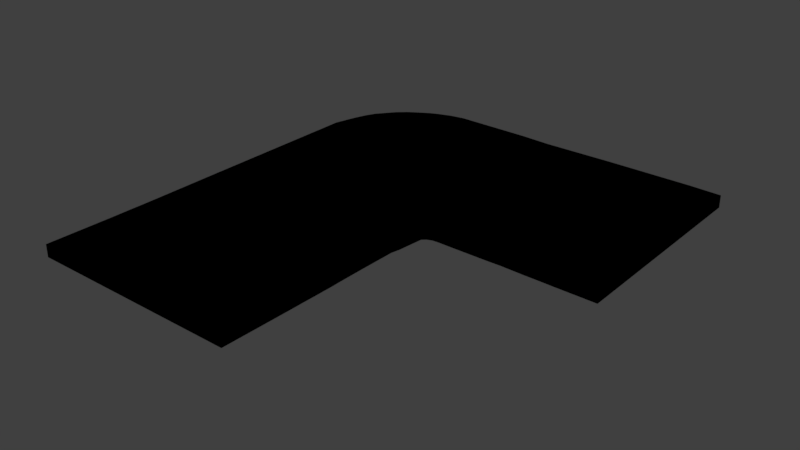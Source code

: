 # Source: WaowCurveroad.blend  (saved by Blender 4.5.91; exported with 4.5.12 LTS)
import bpy
from mathutils import Matrix  # noqa: F401  (used for matrix-valued properties, if any)

bpy.ops.wm.read_factory_settings(use_empty=True)
scene = bpy.context.scene
scene.name = 'Scene'

# ---- collections
col_1 = bpy.data.collections.new('コレクション 1'); scene.collection.children.link(col_1)

# ---- materials (node trees are filled in below, after node groups)
mat_road = bpy.data.materials.new('road')
mat_road.alpha_threshold = 0.0
mat_road.use_transparent_shadow = False
mat_road.preview_render_type = 'FLAT'
mat_road.diffuse_color = (0.64, 0.64, 0.64, 1.0)
mat_road.specular_color = (0.5, 0.5, 0.5)
mat_road.roughness = 0.5
mat_road.specular_intensity = 1.0

# ---- material node trees
mat_road.use_nodes = True; mat_road.node_tree.nodes.clear()
_N = mat_road.node_tree.nodes; _L = mat_road.node_tree.links
n0 = _N.new('NodeUndefined'); n0.name = 'Output'; n0.location = (300, 300)
n0.inputs[1].default_value = 1.0
n1 = _N.new('NodeUndefined'); n1.name = 'Texture'; n1.location = (-290, 215)
n1.inputs[0].default_value = (0.0, 0.0, 0.0)
n2 = _N.new('NodeUndefined'); n2.name = 'Material'; n2.location = (116, 324)
n2.inputs[1].default_value = (1.0, 1.0, 1.0, 1.0)
n2.inputs[2].default_value = 0.8
n2.inputs[3].default_value = (0.0, 0.0, 0.0)
_L.new(n2.outputs[0], n0.inputs[0])
_L.new(n1.outputs[1], n2.inputs[0])

# ---- world
world_world = bpy.data.worlds.new('World'); scene.world = world_world
world_world.color = (0.05088, 0.05088, 0.05088)
world_world.use_sun_shadow = False
world_world.sun_shadow_jitter_overblur = 0.0
world_world.cycles.sampling_method = 'MANUAL'

# ---- meshes
me_road_001 = bpy.data.meshes.new('road.001')
me_road_001.from_pydata([(5.16, -0.126, 2.535), (5.112, -0.126, -1.653), (-2.342, -0.1071, 6.949), (1.766, -0.1071, 6.949), (5.16, 0.1111, 2.535), (1.766, 0.13, 6.949), (-2.342, 0.13, 6.949), (5.112, 0.1111, -1.653), (1.77, 0.1111, 4.689), (-2.339, 0.1111, 4.689), (-2.339, -0.126, 4.689), (1.77, -0.126, 4.689), (1.764, 0.1111, 5.268), (-2.345, -0.126, 5.268), (1.764, -0.126, 5.268), (-2.345, 0.1111, 5.268), (-1.405, 0.1111, -1.358), (1.924, 0.1111, 2.568), (-1.405, -0.126, -1.358), (1.924, -0.126, 2.568), (-2.341, 0.1111, 5.061), (1.767, 0.1111, 5.061), (-2.341, -0.126, 5.061), (1.767, -0.126, 5.061), (1.766, 0.1111, 4.479), (-2.342, -0.126, 3.303), (1.766, -0.126, 4.479), (-2.342, 0.1111, 3.303), (1.541, 0.1111, -1.655), (3.38, 0.1111, 2.512), (1.541, -0.126, -1.678), (3.38, -0.126, 2.512), (1.761, 0.1111, 5.671), (-2.347, -0.126, 5.671), (1.761, -0.126, 5.671), (-2.347, 0.1111, 5.671), (3.124, 0.1111, 2.519), (1.047, -0.126, -1.683), (3.124, -0.126, 2.519), (0.9563, 0.1111, -1.683), (-2.342, 0.1111, 0.1379), (1.766, 0.1111, 4.254), (-2.342, -0.126, 0.1379), (1.766, -0.126, 4.254), (-2.054, 0.1111, -0.7291), (1.766, 0.1111, 4.007), (-2.054, -0.126, -0.7291), (1.766, -0.126, 4.007), (2.445, 0.1111, 2.522), (-0.4255, -0.126, -1.686), (2.445, -0.126, 2.522), (-0.5157, 0.1111, -1.686), (-1.783, 0.1111, -1.071), (1.807, 0.1111, 3.116), (-1.783, -0.126, -1.071), (1.807, -0.126, 3.116), (2.15, 0.1111, 2.521), (-1.063, -0.126, -1.542), (2.15, -0.126, 2.521), (-1.063, 0.1111, -1.542), (0.01321, 0.1111, -1.685), (2.785, 0.1111, 2.52), (0.1034, -0.126, -1.685), (2.785, -0.126, 2.52), (1.766, 0.1111, 4.158), (-2.227, -0.126, -0.3044), (1.766, -0.126, 4.158), (-2.227, 0.1111, -0.3044), (-0.7891, 0.1111, -1.636), (2.297, 0.1111, 2.521), (-0.6989, -0.126, -1.636), (2.297, -0.126, 2.521), (2.02, 0.1111, 2.529), (-1.22, -0.126, -1.47), (2.02, -0.126, 2.529), (-1.22, 0.1111, -1.47), (-1.599, 0.1111, -1.233), (1.858, 0.1111, 2.628), (-1.599, -0.126, -1.233), (1.858, -0.126, 2.628), (1.772, 0.1111, 3.29), (-1.918, -0.126, -0.9001), (1.772, -0.126, 3.29), (-1.918, 0.1111, -0.9001), (-2.144, 0.1111, -0.5443), (1.766, 0.1111, 4.083), (-2.144, -0.126, -0.5443), (1.766, -0.126, 4.083), (2.864, 0.1111, -1.677), (3.808, 0.1111, 2.523), (2.864, -0.126, -1.677), (3.808, -0.126, 2.523), (3.892, 0.1111, -1.676), (4.388, 0.1111, 2.53), (3.892, -0.126, -1.676), (4.388, -0.126, 2.53), (4.502, 0.1111, -1.676), (4.774, 0.1111, 2.532), (4.502, -0.126, -1.676), (4.774, -0.126, 2.532), (4.194, 0.1111, 2.526), (3.474, -0.126, -1.677), (4.194, -0.126, 2.526), (3.474, 0.1111, -1.677)], [], [(34, 33, 2, 3), (32, 5, 6, 35), (34, 3, 5, 32), (3, 2, 6, 5), (98, 1, 7, 96), (4, 7, 1, 0), (22, 10, 9, 20), (26, 11, 8, 24), (24, 8, 9, 27), (26, 25, 10, 11), (33, 13, 15, 35), (23, 14, 12, 21), (21, 12, 15, 20), (23, 22, 13, 14), (74, 73, 18, 19), (72, 17, 16, 75), (74, 19, 17, 72), (78, 18, 16, 76), (11, 10, 22, 23), (8, 21, 20, 9), (11, 23, 21, 8), (13, 22, 20, 15), (10, 25, 27, 9), (43, 42, 25, 26), (41, 24, 27, 40), (43, 26, 24, 41), (91, 31, 29, 89), (89, 29, 28, 88), (91, 90, 30, 31), (37, 30, 28, 39), (2, 33, 35, 6), (14, 34, 32, 12), (12, 32, 35, 15), (14, 13, 33, 34), (62, 37, 39, 60), (31, 38, 36, 29), (29, 36, 39, 28), (31, 30, 37, 38), (66, 43, 41, 64), (64, 41, 40, 67), (66, 65, 42, 43), (25, 42, 40, 27), (82, 81, 46, 47), (80, 45, 44, 83), (82, 47, 45, 80), (86, 46, 44, 84), (70, 49, 51, 68), (63, 50, 48, 61), (61, 48, 51, 60), (63, 62, 49, 50), (79, 55, 53, 77), (77, 53, 52, 76), (79, 78, 54, 55), (81, 54, 52, 83), (73, 57, 59, 75), (71, 58, 56, 69), (69, 56, 59, 68), (71, 70, 57, 58), (38, 37, 62, 63), (36, 61, 60, 39), (38, 63, 61, 36), (49, 62, 60, 51), (42, 65, 67, 40), (87, 86, 65, 66), (85, 64, 67, 84), (87, 66, 64, 85), (50, 49, 70, 71), (48, 69, 68, 51), (50, 71, 69, 48), (57, 70, 68, 59), (18, 73, 75, 16), (58, 74, 72, 56), (56, 72, 75, 59), (58, 57, 73, 74), (19, 18, 78, 79), (17, 77, 76, 16), (19, 79, 77, 17), (54, 78, 76, 52), (46, 81, 83, 44), (55, 82, 80, 53), (53, 80, 83, 52), (55, 54, 81, 82), (47, 87, 85, 45), (45, 85, 84, 44), (47, 46, 86, 87), (65, 86, 84, 67), (102, 101, 90, 91), (100, 89, 88, 103), (102, 91, 89, 100), (30, 90, 88, 28), (99, 95, 93, 97), (97, 93, 92, 96), (99, 98, 94, 95), (101, 94, 92, 103), (0, 1, 98, 99), (4, 97, 96, 7), (0, 99, 97, 4), (94, 98, 96, 92), (90, 101, 103, 88), (95, 102, 100, 93), (93, 100, 103, 92), (95, 94, 101, 102)])
me_road_001.polygons.foreach_set('use_smooth', [True] * 102)
_k = set([(0, 1), (0, 4), (0, 99), (1, 7), (1, 98), (2, 3), (2, 6), (2, 33), (3, 5), (3, 34), (4, 7), (4, 97), (5, 6), (5, 32), (6, 35), (7, 96), (8, 21), (8, 24), (9, 20), (9, 27), (10, 22), (10, 25), (11, 23), (11, 26), (12, 21), (12, 32), (13, 22), (13, 33), (14, 23), (14, 34), (15, 20), (15, 35), (16, 75), (16, 76), (17, 72), (17, 77), (18, 73), (18, 78), (19, 74), (19, 79), (24, 41), (25, 42), (26, 43), (27, 40), (28, 39), (28, 88), (29, 36), (29, 89), (30, 37), (30, 90), (31, 38), (31, 91), (36, 61), (37, 62), (38, 63), (39, 60), (40, 67), (41, 64), (42, 65), (43, 66), (44, 83), (44, 84), (45, 80), (45, 85), (46, 81), (46, 86), (47, 82), (47, 87), (48, 61), (48, 69), (49, 62), (49, 70), (50, 63), (50, 71), (51, 60), (51, 68), (52, 76), (52, 83), (53, 77), (53, 80), (54, 78), (54, 81), (55, 79), (55, 82), (56, 69), (56, 72), (57, 70), (57, 73), (58, 71), (58, 74), (59, 68), (59, 75), (64, 85), (65, 86), (66, 87), (67, 84), (88, 103), (89, 100), (90, 101), (91, 102), (92, 96), (92, 103), (93, 97), (93, 100), (94, 98), (94, 101), (95, 99), (95, 102)])
me_road_001.attributes.new('sharp_edge', 'BOOLEAN', 'EDGE').data.foreach_set('value', [ (min(e.vertices), max(e.vertices)) in _k for e in me_road_001.edges])
_uv = me_road_001.uv_layers.new(name='UVMap')
_uv.uv.foreach_set('vector', [0.9213, 0.125, 0.4606, 0.125, 0.4606, 0.0, 0.9213, 0.0, 0.0, 0.125, 0.0, 0.0, 0.4606, 0.0, 0.4606, 0.125, 0.9475, 0.125, 0.9475, 0.0, 0.9738, 0.0, 0.9738, 0.125, 0.9738, 0.9537, 0.9738, 0.4768, 1.0, 0.4768, 1.0, 0.9537, 0.9475, 0.9844, 0.9475, 1.0, 0.9213, 1.0, 0.9213, 0.9844, 0.9738, 0.4768, 0.9738, 0.0, 1.0, 0.0, 1.0, 0.4768, 0.9475, 0.375, 0.9475, 0.5, 0.9213, 0.5, 0.9213, 0.375, 0.9475, 0.625, 0.9475, 0.5, 0.9738, 0.5, 0.9738, 0.625, 0.0, 0.625, 0.0, 0.5, 0.4606, 0.5, 0.4606, 0.625, 0.9213, 0.625, 0.4606, 0.625, 0.4606, 0.5, 0.9213, 0.5, 0.9475, 0.125, 0.9475, 0.25, 0.9213, 0.25, 0.9213, 0.125, 0.9475, 0.375, 0.9475, 0.25, 0.9738, 0.25, 0.9738, 0.375, 0.0, 0.375, 0.0, 0.25, 0.4606, 0.25, 0.4606, 0.375, 0.9213, 0.375, 0.4606, 0.375, 0.4606, 0.25, 0.9213, 0.25, 0.9213, 0.7578, 0.4606, 0.7578, 0.4606, 0.75, 0.9213, 0.75, 0.0, 0.7578, 0.0, 0.75, 0.4606, 0.75, 0.4606, 0.7578, 0.9475, 0.7578, 0.9475, 0.75, 0.9738, 0.75, 0.9738, 0.7578, 0.9475, 0.7422, 0.9475, 0.75, 0.9213, 0.75, 0.9213, 0.7422, 0.9213, 0.5, 0.4606, 0.5, 0.4606, 0.375, 0.9213, 0.375, 0.0, 0.5, 0.0, 0.375, 0.4606, 0.375, 0.4606, 0.5, 0.9475, 0.5, 0.9475, 0.375, 0.9738, 0.375, 0.9738, 0.5, 0.9475, 0.25, 0.9475, 0.375, 0.9213, 0.375, 0.9213, 0.25, 0.9475, 0.5, 0.9475, 0.625, 0.9213, 0.625, 0.9213, 0.5, 0.9213, 0.6875, 0.4606, 0.6875, 0.4606, 0.625, 0.9213, 0.625, 0.0, 0.6875, 0.0, 0.625, 0.4606, 0.625, 0.4606, 0.6875, 0.9475, 0.6875, 0.9475, 0.625, 0.9738, 0.625, 0.9738, 0.6875, 0.9475, 0.9375, 0.9475, 0.875, 0.9738, 0.875, 0.9738, 0.9375, 0.0, 0.9375, 0.0, 0.875, 0.4606, 0.875, 0.4606, 0.9375, 0.9213, 0.9375, 0.4606, 0.9375, 0.4606, 0.875, 0.9213, 0.875, 0.9475, 0.8125, 0.9475, 0.875, 0.9213, 0.875, 0.9213, 0.8125, 0.9475, 0.0, 0.9475, 0.125, 0.9213, 0.125, 0.9213, 0.0, 0.9475, 0.25, 0.9475, 0.125, 0.9738, 0.125, 0.9738, 0.25, 0.0, 0.25, 0.0, 0.125, 0.4606, 0.125, 0.4606, 0.25, 0.9213, 0.25, 0.4606, 0.25, 0.4606, 0.125, 0.9213, 0.125, 0.9475, 0.7969, 0.9475, 0.8125, 0.9213, 0.8125, 0.9213, 0.7969, 0.9475, 0.875, 0.9475, 0.8125, 0.9738, 0.8125, 0.9738, 0.875, 0.0, 0.875, 0.0, 0.8125, 0.4606, 0.8125, 0.4606, 0.875, 0.9213, 0.875, 0.4606, 0.875, 0.4606, 0.8125, 0.9213, 0.8125, 0.9475, 0.7031, 0.9475, 0.6875, 0.9738, 0.6875, 0.9738, 0.7031, 0.0, 0.7031, 0.0, 0.6875, 0.4606, 0.6875, 0.4606, 0.7031, 0.9213, 0.7031, 0.4606, 0.7031, 0.4606, 0.6875, 0.9213, 0.6875, 0.9475, 0.625, 0.9475, 0.6875, 0.9213, 0.6875, 0.9213, 0.625, 0.9213, 0.7266, 0.4606, 0.7266, 0.4606, 0.7188, 0.9213, 0.7188, 0.0, 0.7266, 0.0, 0.7188, 0.4606, 0.7188, 0.4606, 0.7266, 0.9475, 0.7266, 0.9475, 0.7188, 0.9738, 0.7188, 0.9738, 0.7266, 0.9475, 0.7109, 0.9475, 0.7188, 0.9213, 0.7188, 0.9213, 0.7109, 0.9475, 0.7734, 0.9475, 0.7812, 0.9213, 0.7812, 0.9213, 0.7734, 0.9475, 0.7969, 0.9475, 0.7812, 0.9738, 0.7812, 0.9738, 0.7969, 0.0, 0.7969, 0.0, 0.7812, 0.4606, 0.7812, 0.4606, 0.7969, 0.9213, 0.7969, 0.4606, 0.7969, 0.4606, 0.7812, 0.9213, 0.7812, 0.9475, 0.7422, 0.9475, 0.7344, 0.9738, 0.7344, 0.9738, 0.7422, 0.0, 0.7422, 0.0, 0.7344, 0.4606, 0.7344, 0.4606, 0.7422, 0.9213, 0.7422, 0.4606, 0.7422, 0.4606, 0.7344, 0.9213, 0.7344, 0.9475, 0.7266, 0.9475, 0.7344, 0.9213, 0.7344, 0.9213, 0.7266, 0.9475, 0.7578, 0.9475, 0.7656, 0.9213, 0.7656, 0.9213, 0.7578, 0.9475, 0.7734, 0.9475, 0.7656, 0.9738, 0.7656, 0.9738, 0.7734, 0.0, 0.7734, 0.0, 0.7656, 0.4606, 0.7656, 0.4606, 0.7734, 0.9213, 0.7734, 0.4606, 0.7734, 0.4606, 0.7656, 0.9213, 0.7656, 0.9213, 0.8125, 0.4606, 0.8125, 0.4606, 0.7969, 0.9213, 0.7969, 0.0, 0.8125, 0.0, 0.7969, 0.4606, 0.7969, 0.4606, 0.8125, 0.9475, 0.8125, 0.9475, 0.7969, 0.9738, 0.7969, 0.9738, 0.8125, 0.9475, 0.7812, 0.9475, 0.7969, 0.9213, 0.7969, 0.9213, 0.7812, 0.9475, 0.6875, 0.9475, 0.7031, 0.9213, 0.7031, 0.9213, 0.6875, 0.9213, 0.7109, 0.4606, 0.7109, 0.4606, 0.7031, 0.9213, 0.7031, 0.0, 0.7109, 0.0, 0.7031, 0.4606, 0.7031, 0.4606, 0.7109, 0.9475, 0.7109, 0.9475, 0.7031, 0.9738, 0.7031, 0.9738, 0.7109, 0.9213, 0.7812, 0.4606, 0.7812, 0.4606, 0.7734, 0.9213, 0.7734, 0.0, 0.7812, 0.0, 0.7734, 0.4606, 0.7734, 0.4606, 0.7812, 0.9475, 0.7812, 0.9475, 0.7734, 0.9738, 0.7734, 0.9738, 0.7812, 0.9475, 0.7656, 0.9475, 0.7734, 0.9213, 0.7734, 0.9213, 0.7656, 0.9475, 0.75, 0.9475, 0.7578, 0.9213, 0.7578, 0.9213, 0.75, 0.9475, 0.7656, 0.9475, 0.7578, 0.9738, 0.7578, 0.9738, 0.7656, 0.0, 0.7656, 0.0, 0.7578, 0.4606, 0.7578, 0.4606, 0.7656, 0.9213, 0.7656, 0.4606, 0.7656, 0.4606, 0.7578, 0.9213, 0.7578, 0.9213, 0.75, 0.4606, 0.75, 0.4606, 0.7422, 0.9213, 0.7422, 0.0, 0.75, 0.0, 0.7422, 0.4606, 0.7422, 0.4606, 0.75, 0.9475, 0.75, 0.9475, 0.7422, 0.9738, 0.7422, 0.9738, 0.75, 0.9475, 0.7344, 0.9475, 0.7422, 0.9213, 0.7422, 0.9213, 0.7344, 0.9475, 0.7188, 0.9475, 0.7266, 0.9213, 0.7266, 0.9213, 0.7188, 0.9475, 0.7344, 0.9475, 0.7266, 0.9738, 0.7266, 0.9738, 0.7344, 0.0, 0.7344, 0.0, 0.7266, 0.4606, 0.7266, 0.4606, 0.7344, 0.9213, 0.7344, 0.4606, 0.7344, 0.4606, 0.7266, 0.9213, 0.7266, 0.9475, 0.7188, 0.9475, 0.7109, 0.9738, 0.7109, 0.9738, 0.7188, 0.0, 0.7188, 0.0, 0.7109, 0.4606, 0.7109, 0.4606, 0.7188, 0.9213, 0.7188, 0.4606, 0.7188, 0.4606, 0.7109, 0.9213, 0.7109, 0.9475, 0.7031, 0.9475, 0.7109, 0.9213, 0.7109, 0.9213, 0.7031, 0.9213, 0.9531, 0.4606, 0.9531, 0.4606, 0.9375, 0.9213, 0.9375, 0.0, 0.9531, 0.0, 0.9375, 0.4606, 0.9375, 0.4606, 0.9531, 0.9475, 0.9531, 0.9475, 0.9375, 0.9738, 0.9375, 0.9738, 0.9531, 0.9475, 0.875, 0.9475, 0.9375, 0.9213, 0.9375, 0.9213, 0.875, 0.9475, 0.9844, 0.9475, 0.9688, 0.9738, 0.9688, 0.9738, 0.9844, 0.0, 0.9844, 0.0, 0.9688, 0.4606, 0.9688, 0.4606, 0.9844, 0.9213, 0.9844, 0.4606, 0.9844, 0.4606, 0.9688, 0.9213, 0.9688, 0.9475, 0.9531, 0.9475, 0.9688, 0.9213, 0.9688, 0.9213, 0.9531, 0.9213, 1.0, 0.4606, 1.0, 0.4606, 0.9844, 0.9213, 0.9844, 0.0, 1.0, 0.0, 0.9844, 0.4606, 0.9844, 0.4606, 1.0, 0.9475, 1.0, 0.9475, 0.9844, 0.9738, 0.9844, 0.9738, 1.0, 0.9475, 0.9688, 0.9475, 0.9844, 0.9213, 0.9844, 0.9213, 0.9688, 0.9475, 0.9375, 0.9475, 0.9531, 0.9213, 0.9531, 0.9213, 0.9375, 0.9475, 0.9688, 0.9475, 0.9531, 0.9738, 0.9531, 0.9738, 0.9688, 0.0, 0.9688, 0.0, 0.9531, 0.4606, 0.9531, 0.4606, 0.9688, 0.9213, 0.9688, 0.4606, 0.9688, 0.4606, 0.9531, 0.9213, 0.9531])
me_road_001.materials.append(mat_road)
me_road_001.use_remesh_preserve_volume = False
me_road_001.use_remesh_preserve_attributes = False
me_road_001.use_mirror_vertex_groups = False
me_road_001.update()
me_road_001.normals_split_custom_set([tuple(v) for v in zip(*[iter([2.127e-09, 1.0, -0.007393, 2.13e-09, 1.0, -0.007402, 4.257e-09, 0.9999, -0.01479, 4.257e-09, 0.9999, -0.01479, -2.837e-09, -1.0, 0.007393, -5.677e-09, -0.9999, 0.01479, -5.677e-09, -0.9999, 0.01479, -2.84e-09, -1.0, 0.007402, -1.0, -3.836e-06, -0.001003, -1.0, -3.934e-06, 0.003933, -1.0, -3.934e-06, 0.003933, -1.0, -3.837e-06, -0.0009564, 1.223e-07, -2.011e-06, -1.0, 1.223e-07, -2.011e-06, -1.0, 1.223e-07, -2.011e-06, -1.0, 1.223e-07, -2.011e-06, -1.0, -0.01854, 4.018e-06, 0.9998, -0.03692, 4.014e-06, 0.9993, -0.03692, 4.014e-06, 0.9993, -0.01854, 4.018e-06, 0.9998, -0.9999, -3.84e-06, 0.01152, -0.9999, -3.84e-06, 0.01152, -0.9999, -3.84e-06, 0.01152, -0.9999, -3.84e-06, 0.01152, 0.9999, 1.925e-06, 0.01199, 1.0, 1.377e-06, 0.002208, 1.0, 1.377e-06, 0.002208, 0.9999, 1.925e-06, 0.01199, -1.0, -3.767e-06, 0.009859, -1.0, -4.125e-06, 0.004759, -1.0, -4.125e-06, 0.004759, -1.0, -3.767e-06, 0.009859, 3.46e-08, -1.0, -1.273e-09, 1.776e-08, -1.0, -1.538e-07, 1.779e-08, -1.0, -1.537e-07, 3.415e-08, -1.0, 3.313e-08, -3.211e-08, 1.0, 4.848e-09, -3.195e-08, 1.0, -3.326e-08, -1.621e-08, 1.0, 1.627e-07, -1.619e-08, 1.0, 1.628e-07, 1.0, 5.474e-07, 0.001003, 0.9999, 1.845e-06, 0.01149, 0.9999, 1.845e-06, 0.01149, 1.0, 5.349e-07, 0.0009565, -0.9999, -3.849e-06, -0.01199, -0.9999, -3.69e-06, -0.01149, -0.9999, -3.69e-06, -0.01149, -0.9999, -3.849e-06, -0.01199, 2.552e-13, -1.0, -4.825e-07, 2.87e-13, -1.0, -5.345e-07, 2.854e-13, -1.0, -5.315e-07, 2.574e-13, -1.0, -4.864e-07, -1.276e-13, 1.0, 4.656e-07, -1.287e-13, 1.0, 4.692e-07, -1.513e-13, 1.0, 4.927e-07, -1.52e-13, 1.0, 4.957e-07, -1.863e-08, 1.0, -1.747e-07, -8.788e-09, 1.0, -1.779e-07, -3.26e-08, 1.0, -1.435e-07, -2.536e-08, 1.0, -1.501e-07, 4.945e-08, -1.0, 1.271e-07, 1.133e-07, -1.0, 6.801e-08, 9.514e-08, -1.0, 8.036e-08, 9.907e-08, -1.0, 8.852e-08, -0.225, 4.977e-06, -0.9744, -0.534, 5.977e-06, -0.8455, -0.534, 5.977e-06, -0.8455, -0.225, 4.977e-06, -0.9744, 0.6023, 1.861e-06, 0.7983, 0.53, 2.103e-06, 0.848, 0.53, 2.103e-06, 0.848, 0.6023, 1.861e-06, 0.7983, -1.619e-08, 1.0, 1.628e-07, -1.621e-08, 1.0, 1.627e-07, -1.287e-13, 1.0, 4.692e-07, -1.276e-13, 1.0, 4.656e-07, 1.776e-08, -1.0, -1.538e-07, 2.552e-13, -1.0, -4.825e-07, 2.574e-13, -1.0, -4.864e-07, 1.779e-08, -1.0, -1.537e-07, -1.0, -4.125e-06, 0.004759, -0.9999, -3.849e-06, -0.01199, -0.9999, -3.849e-06, -0.01199, -1.0, -4.125e-06, 0.004759, 0.9999, 1.845e-06, 0.01149, 0.9999, 1.925e-06, 0.01199, 0.9999, 1.925e-06, 0.01199, 0.9999, 1.845e-06, 0.01149, 1.0, 1.377e-06, 0.002208, 1.0, 3.625e-07, -0.001242, 1.0, 3.625e-07, -0.001242, 1.0, 1.377e-06, 0.002208, -4.141e-08, 1.0, -1.121e-07, -6.004e-08, 1.0, -9.739e-08, -3.195e-08, 1.0, -3.326e-08, -3.211e-08, 1.0, 4.848e-09, 5.978e-08, -1.0, 8.89e-08, 3.46e-08, -1.0, -1.273e-09, 3.415e-08, -1.0, 3.313e-08, 1.104e-07, -1.0, 4.645e-08, -1.0, -3.634e-06, -0.00223, -1.0, -3.767e-06, 0.009859, -1.0, -3.767e-06, 0.009859, -1.0, -3.634e-06, -0.00223, 0.01639, 4.065e-06, -0.9999, 3.697e-05, 6.064e-06, -1.0, 3.697e-05, 6.064e-06, -1.0, 0.01639, 4.065e-06, -0.9999, 7.508e-08, -1.0, 1.515e-07, 1.51e-07, -1.0, 1.136e-07, 1.609e-07, -1.0, 1.019e-07, 9.058e-08, -1.0, 1.461e-07, -5.994e-08, 1.0, -1.475e-07, -7.046e-08, 1.0, -1.431e-07, -1.879e-07, 1.0, -8.366e-08, -1.52e-07, 1.0, -1.03e-07, -0.01965, -0.03293, 0.9993, -0.01143, -0.05021, 0.9987, -0.0114, -0.05021, 0.9987, -0.01279, -0.02076, 0.9997, 1.0, -7.869e-07, -0.003933, 1.0, 5.474e-07, 0.001003, 1.0, 5.349e-07, 0.0009565, 1.0, -7.869e-07, -0.003933, -0.9999, -3.69e-06, -0.01149, -1.0, -3.836e-06, -0.001003, -1.0, -3.837e-06, -0.0009564, -0.9999, -3.69e-06, -0.01149, 2.87e-13, -1.0, -5.345e-07, -2.837e-09, -1.0, 0.007393, -2.84e-09, -1.0, 0.007402, 2.854e-13, -1.0, -5.315e-07, -1.52e-13, 1.0, 4.957e-07, -1.513e-13, 1.0, 4.927e-07, 2.13e-09, 1.0, -0.007402, 2.127e-09, 1.0, -0.007393, -0.001823, -0.0006934, 1.0, -0.01965, -0.03293, 0.9993, -0.01279, -0.02076, 0.9997, -0.002077, -0.0007899, 1.0, 3.697e-05, 6.064e-06, -1.0, -0.0151, 6.047e-06, -0.9999, -0.0151, 6.047e-06, -0.9999, 3.697e-05, 6.064e-06, -1.0, 1.51e-07, -1.0, 1.136e-07, 1.295e-07, -1.0, 1.09e-07, 8.984e-08, -1.0, 1.296e-07, 1.609e-07, -1.0, 1.019e-07, -1.52e-07, 1.0, -1.03e-07, -1.879e-07, 1.0, -8.366e-08, -1.138e-07, 1.0, -1.06e-07, -1.695e-07, 1.0, -8.386e-08, -1.0, -4.054e-06, -0.00388, -1.0, -3.634e-06, -0.00223, -1.0, -3.634e-06, -0.00223, -1.0, -4.054e-06, -0.00388, 8.115e-08, -1.0, 6.817e-08, 5.978e-08, -1.0, 8.89e-08, 1.104e-07, -1.0, 4.645e-08, -2.996e-08, -1.0, 1.56e-07, -6.847e-08, 1.0, -1.025e-07, -6.426e-08, 1.0, -1.284e-07, -6.004e-08, 1.0, -9.739e-08, -4.141e-08, 1.0, -1.121e-07, 1.0, 3.625e-07, -0.001242, 0.9919, 1.109e-06, 0.1273, 0.9919, 1.109e-06, 0.1273, 1.0, 3.625e-07, -0.001242, -1.203e-08, 1.0, -1.448e-07, -1.65e-08, 1.0, -1.239e-07, -7.665e-08, 1.0, -8.522e-08, -1.471e-07, 1.0, -3.387e-09, -3.099e-09, -1.0, 1.659e-07, 1.261e-07, -1.0, 4.676e-08, 6.793e-08, -1.0, 1.031e-07, -1.737e-08, -1.0, 1.735e-07, -0.9946, -1.769e-06, -0.1036, -1.0, -3.141e-06, -0.003887, -1.0, -3.141e-06, -0.003887, -0.9946, -1.769e-06, -0.1036, 0.9237, 5.235e-06, 0.3832, 0.8465, 3.346e-06, 0.5324, 0.8465, 3.346e-06, 0.5324, 0.9237, 5.235e-06, 0.3832, 0.2196, 0.06264, 0.9736, 0.06779, 0.02578, 0.9974, 0.1096, 0.04168, 0.9931, 0.243, 0.05944, 0.9682, -0.004604, 7.039e-06, -1.0, -0.0001662, 8.043e-06, -1.0, -0.0001662, 8.043e-06, -1.0, -0.004604, 7.039e-06, -1.0, 4.267e-08, -1.0, 1.543e-07, 2.963e-08, -1.0, 1.599e-07, 2.384e-08, -1.0, 1.609e-07, 3.818e-08, -1.0, 1.569e-07, -5.362e-08, 1.0, -1.268e-07, -6.161e-08, 1.0, -1.201e-07, -3.441e-08, 1.0, -1.215e-07, -5.293e-08, 1.0, -1.176e-07, -0.8925, 2.112e-06, -0.4511, -0.9885, -1.736e-06, -0.1515, -0.9885, -1.736e-06, -0.1515, -0.8925, 2.112e-06, -0.4511, 3.25e-08, -1.0, 1.3e-07, -1.468e-08, -1.0, 1.68e-07, 1.059e-08, -1.0, 1.503e-07, 2.878e-08, -1.0, 1.317e-07, -6.281e-08, 1.0, -1.098e-07, -6.37e-08, 1.0, -1.097e-07, -4.171e-08, 1.0, -1.014e-07, -3.262e-08, 1.0, -9.611e-08, 0.7844, 2.882e-07, 0.6202, 0.7251, 4.833e-07, 0.6886, 0.7251, 4.833e-07, 0.6886, 0.7844, 2.882e-07, 0.6202, 0.4676, 2.294e-06, 0.8839, 0.3502, 0.02699, 0.9363, 0.3502, 0.02699, 0.9363, 0.4676, 2.294e-06, 0.8839, 0.004271, 7.038e-06, -1.0, -0.03101, 5.046e-06, -0.9995, -0.03101, 5.046e-06, -0.9995, 0.004271, 7.038e-06, -1.0, 2.321e-08, -1.0, 1.542e-07, 1.02e-08, -1.0, 1.554e-07, -1.27e-08, -1.0, 1.742e-07, 2.817e-08, -1.0, 1.457e-07, -3.561e-08, 1.0, -1.174e-07, -5.549e-08, 1.0, -1.09e-07, -5.287e-08, 1.0, -1.417e-07, -6.53e-08, 1.0, -1.204e-07, -1.695e-07, 1.0, -8.386e-08, -1.138e-07, 1.0, -1.06e-07, -6.161e-08, 1.0, -1.201e-07, -5.362e-08, 1.0, -1.268e-07, 1.295e-07, -1.0, 1.09e-07, 4.267e-08, -1.0, 1.543e-07, 3.818e-08, -1.0, 1.569e-07, 8.984e-08, -1.0, 1.296e-07, -0.0151, 6.047e-06, -0.9999, -0.004604, 7.039e-06, -1.0, -0.004604, 7.039e-06, -1.0, -0.0151, 6.047e-06, -0.9999, 0.06779, 0.02578, 0.9974, -0.001823, -0.0006934, 1.0, -0.002077, -0.0007899, 1.0, 0.1096, 0.04168, 0.9931, 0.9919, 1.109e-06, 0.1273, 0.9571, 3.578e-06, 0.2898, 0.9571, 3.578e-06, 0.2898, 0.9919, 1.109e-06, 0.1273, -8.909e-08, 1.0, -1.049e-07, -1.433e-07, 1.0, -2.288e-08, -6.426e-08, 1.0, -1.284e-07, -6.847e-08, 1.0, -1.025e-07, -5.022e-08, -1.0, 1.739e-07, 8.115e-08, -1.0, 6.817e-08, -2.996e-08, -1.0, 1.56e-07, 6.628e-08, -1.0, 8.543e-08, -1.0, -4.18e-06, 3.986e-13, -1.0, -4.054e-06, -0.00388, -1.0, -4.054e-06, -0.00388, -1.0, -4.18e-06, 3.986e-13, -5.293e-08, 1.0, -1.176e-07, -3.441e-08, 1.0, -1.215e-07, -5.549e-08, 1.0, -1.09e-07, -3.561e-08, 1.0, -1.174e-07, 2.963e-08, -1.0, 1.599e-07, 2.321e-08, -1.0, 1.542e-07, 2.817e-08, -1.0, 1.457e-07, 2.384e-08, -1.0, 1.609e-07, -0.0001662, 8.043e-06, -1.0, 0.004271, 7.038e-06, -1.0, 0.004271, 7.038e-06, -1.0, -0.0001662, 8.043e-06, -1.0, 0.3502, 0.02699, 0.9363, 0.2196, 0.06264, 0.9736, 0.243, 0.05944, 0.9682, 0.3502, 0.02699, 0.9363, 0.53, 2.103e-06, 0.848, 0.4676, 2.294e-06, 0.8839, 0.4676, 2.294e-06, 0.8839, 0.53, 2.103e-06, 0.848, -0.03101, 5.046e-06, -0.9995, -0.225, 4.977e-06, -0.9744, -0.225, 4.977e-06, -0.9744, -0.03101, 5.046e-06, -0.9995, 1.02e-08, -1.0, 1.554e-07, 4.945e-08, -1.0, 1.271e-07, 9.907e-08, -1.0, 8.852e-08, -1.27e-08, -1.0, 1.742e-07, -6.53e-08, 1.0, -1.204e-07, -5.287e-08, 1.0, -1.417e-07, -8.788e-09, 1.0, -1.779e-07, -1.863e-08, 1.0, -1.747e-07, -2.536e-08, 1.0, -1.501e-07, -3.26e-08, 1.0, -1.435e-07, -6.37e-08, 1.0, -1.097e-07, -6.281e-08, 1.0, -1.098e-07, 1.133e-07, -1.0, 6.801e-08, 3.25e-08, -1.0, 1.3e-07, 2.878e-08, -1.0, 1.317e-07, 9.514e-08, -1.0, 8.036e-08, -0.534, 5.977e-06, -0.8455, -0.8925, 2.112e-06, -0.4511, -0.8925, 2.112e-06, -0.4511, -0.534, 5.977e-06, -0.8455, 0.7251, 4.833e-07, 0.6886, 0.6023, 1.861e-06, 0.7983, 0.6023, 1.861e-06, 0.7983, 0.7251, 4.833e-07, 0.6886, 0.8465, 3.346e-06, 0.5324, 0.7844, 2.882e-07, 0.6202, 0.7844, 2.882e-07, 0.6202, 0.8465, 3.346e-06, 0.5324, -0.9885, -1.736e-06, -0.1515, -0.9946, -1.769e-06, -0.1036, -0.9946, -1.769e-06, -0.1036, -0.9885, -1.736e-06, -0.1515, -1.468e-08, -1.0, 1.68e-07, -3.099e-09, -1.0, 1.659e-07, -1.737e-08, -1.0, 1.735e-07, 1.059e-08, -1.0, 1.503e-07, -3.262e-08, 1.0, -9.611e-08, -4.171e-08, 1.0, -1.014e-07, -1.65e-08, 1.0, -1.239e-07, -1.203e-08, 1.0, -1.448e-07, -1.0, -3.141e-06, -0.003887, -1.0, -4.18e-06, 3.986e-13, -1.0, -4.18e-06, 3.986e-13, -1.0, -3.141e-06, -0.003887, 1.261e-07, -1.0, 4.676e-08, -5.022e-08, -1.0, 1.739e-07, 6.628e-08, -1.0, 8.543e-08, 6.793e-08, -1.0, 1.031e-07, -1.471e-07, 1.0, -3.387e-09, -7.665e-08, 1.0, -8.522e-08, -1.433e-07, 1.0, -2.288e-08, -8.909e-08, 1.0, -1.049e-07, 0.9571, 3.578e-06, 0.2898, 0.9237, 5.235e-06, 0.3832, 0.9237, 5.235e-06, 0.3832, 0.9571, 3.578e-06, 0.2898, -3.944e-08, 1.0, -1.582e-07, -3.742e-08, 1.0, -1.586e-07, -7.046e-08, 1.0, -1.431e-07, -5.994e-08, 1.0, -1.475e-07, 9.38e-08, -1.0, 1.581e-07, 7.508e-08, -1.0, 1.515e-07, 9.058e-08, -1.0, 1.461e-07, 8.082e-08, -1.0, 1.599e-07, 0.01354, 1.194e-06, -0.9999, 0.01639, 4.065e-06, -0.9999, 0.01639, 4.065e-06, -0.9999, 0.01354, 1.194e-06, -0.9999, -0.01143, -0.05021, 0.9987, 0.004017, -0.02364, 0.9997, 0.004017, -0.02364, 0.9997, -0.0114, -0.05021, 0.9987, 0.007102, 8.643e-08, -1.0, 0.01354, 2.227e-07, -0.9999, 0.01354, 2.227e-07, -0.9999, 0.007102, 8.643e-08, -1.0, 2.753e-08, -1.0, 1.638e-07, 8.228e-08, -1.0, 1.577e-07, 9.146e-08, -1.0, 1.566e-07, 2.771e-08, -1.0, 1.638e-07, -5.748e-08, 1.0, -1.603e-07, -5.766e-08, 1.0, -1.602e-07, -5.29e-08, 1.0, -1.581e-07, -5.386e-08, 1.0, -1.584e-07, -0.001551, 1.005e-06, 1.0, -0.001551, 3.016e-06, 1.0, -0.001551, 3.016e-06, 1.0, -0.001551, 1.005e-06, 1.0, -5.574e-08, 1.0, -1.605e-07, -5.574e-08, 1.0, -1.605e-07, -5.766e-08, 1.0, -1.602e-07, -5.748e-08, 1.0, -1.603e-07, 2.58e-08, -1.0, 1.64e-07, 2.753e-08, -1.0, 1.638e-07, 2.771e-08, -1.0, 1.638e-07, 2.58e-08, -1.0, 1.64e-07, 0.007102, 5.084e-08, -1.0, 0.007102, 8.643e-08, -1.0, 0.007102, 8.643e-08, -1.0, 0.007102, 5.084e-08, -1.0, -0.001551, 3.016e-06, 1.0, -0.01854, 4.018e-06, 0.9998, -0.01854, 4.018e-06, 0.9998, -0.001551, 3.016e-06, 1.0, 0.004017, -0.02364, 0.9997, -0.001551, 1.005e-06, 1.0, -0.001551, 1.005e-06, 1.0, 0.004017, -0.02364, 0.9997, 0.01354, 2.227e-07, -0.9999, 0.01354, 1.194e-06, -0.9999, 0.01354, 1.194e-06, -0.9999, 0.01354, 2.227e-07, -0.9999, 8.228e-08, -1.0, 1.577e-07, 9.38e-08, -1.0, 1.581e-07, 8.082e-08, -1.0, 1.599e-07, 9.146e-08, -1.0, 1.566e-07, -5.386e-08, 1.0, -1.584e-07, -5.29e-08, 1.0, -1.581e-07, -3.742e-08, 1.0, -1.586e-07, -3.944e-08, 1.0, -1.582e-07])] * 3)])

# ---- objects
ob_curveroad = bpy.data.objects.new('CurveRoad', me_road_001)

# ---- transforms, parenting, visibility, modifiers, constraints
ob_curveroad.location = (1.616, 0.07031, 1.153e-05)
ob_curveroad.rotation_euler = (1.571, -0.0, 0.0)
ob_curveroad.lineart.crease_threshold = 0.0

# ---- collection membership
col_1.objects.link(ob_curveroad)

# ---- scene / render settings (as saved in the file)
scene.frame_start = 1; scene.frame_end = 250; scene.frame_set(1)
scene.render.engine = 'BLENDER_EEVEE_NEXT'
scene.render.resolution_percentage = 50
scene.render.dither_intensity = 0.0
scene.cycles.use_denoising = False
scene.cycles.samples = 128
scene.cycles.sampling_pattern = 'TABULATED_SOBOL'
scene.cycles.light_sampling_threshold = 0.0
scene.cycles.use_adaptive_sampling = False
scene.cycles.use_light_tree = False
scene.cycles.blur_glossy = 0.0
scene.cycles.sample_clamp_indirect = 0.0
scene.view_settings.view_transform = 'Standard'
bpy.context.view_layer.update()

# ---- added for rendering (the .blend has no active camera and no usable light): camera, sun
cam_auto = bpy.data.cameras.new('AutoCamera')
cam_auto.lens = 50.0
cam_auto.sensor_width = 36.0
cam_auto.clip_end = 1000.0
ob_auto_camera = bpy.data.objects.new('AutoCamera', cam_auto)
scene.collection.objects.link(ob_auto_camera)
ob_auto_camera.location = (13.6118, -15.2684, 8.4735)
ob_auto_camera.rotation_euler = (1.09748, -7.21219e-08, 0.694738)
scene.camera = ob_auto_camera
light_auto_sun = bpy.data.lights.new('AutoSun', 'SUN')
light_auto_sun.energy = 3.0
light_auto_sun.angle = 0.0523599
ob_auto_sun = bpy.data.objects.new('AutoSun', light_auto_sun)
scene.collection.objects.link(ob_auto_sun)
ob_auto_sun.rotation_euler = (0.872665, 0.174533, 0.523599)
bpy.context.view_layer.update()
